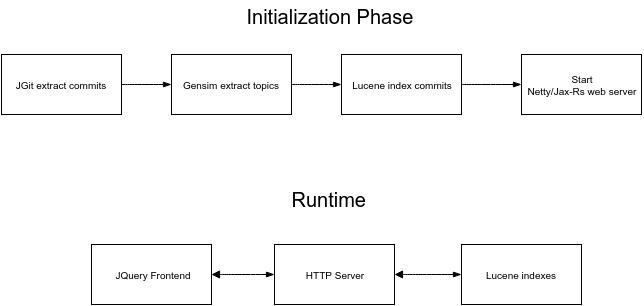

The diagram above was exported from draw.io. Its source (the exported page's mxGraphModel, read from the mxfile embedded in the PNG):
<mxGraphModel dx="993" dy="519" grid="1" gridSize="10" guides="1" tooltips="1" connect="1" arrows="1" fold="1" page="1" pageScale="1" pageWidth="826" pageHeight="1169" background="#ffffff" math="0">
  <root>
    <mxCell id="0" />
    <mxCell id="1" parent="0" />
    <mxCell id="506d0e044e89025b-3" style="edgeStyle=orthogonalEdgeStyle;curved=1;rounded=0;html=1;endArrow=blockThin;endFill=1;jettySize=auto;orthogonalLoop=1;fontSize=10;" edge="1" parent="1" source="506d0e044e89025b-1" target="506d0e044e89025b-2">
      <mxGeometry relative="1" as="geometry" />
    </mxCell>
    <mxCell id="506d0e044e89025b-1" value="JGit extract commits" style="whiteSpace=wrap;html=1;fontSize=10;" vertex="1" parent="1">
      <mxGeometry x="80" y="100" width="120" height="60" as="geometry" />
    </mxCell>
    <mxCell id="506d0e044e89025b-5" style="edgeStyle=orthogonalEdgeStyle;curved=1;rounded=0;html=1;endArrow=blockThin;endFill=1;jettySize=auto;orthogonalLoop=1;fontSize=10;" edge="1" parent="1" source="506d0e044e89025b-2" target="506d0e044e89025b-4">
      <mxGeometry relative="1" as="geometry" />
    </mxCell>
    <mxCell id="506d0e044e89025b-2" value="Gensim extract topics" style="whiteSpace=wrap;html=1;fontSize=10;" vertex="1" parent="1">
      <mxGeometry x="250" y="100" width="120" height="60" as="geometry" />
    </mxCell>
    <mxCell id="506d0e044e89025b-7" style="edgeStyle=orthogonalEdgeStyle;curved=1;rounded=0;html=1;endArrow=blockThin;endFill=1;jettySize=auto;orthogonalLoop=1;fontSize=10;" edge="1" parent="1" source="506d0e044e89025b-4" target="506d0e044e89025b-6">
      <mxGeometry relative="1" as="geometry" />
    </mxCell>
    <mxCell id="506d0e044e89025b-4" value="Lucene index commits" style="whiteSpace=wrap;html=1;fontSize=10;" vertex="1" parent="1">
      <mxGeometry x="420" y="100" width="120" height="60" as="geometry" />
    </mxCell>
    <mxCell id="506d0e044e89025b-6" value="Start&lt;br&gt;Netty/Jax-Rs web server" style="whiteSpace=wrap;html=1;fontSize=10;" vertex="1" parent="1">
      <mxGeometry x="600" y="100" width="120" height="60" as="geometry" />
    </mxCell>
    <mxCell id="506d0e044e89025b-8" value="&lt;font style=&quot;font-size: 20px&quot;&gt;Initialization Phase&lt;/font&gt;" style="text;html=1;resizable=0;points=[];autosize=1;align=left;verticalAlign=top;spacingTop=-4;fontSize=10;" vertex="1" parent="1">
      <mxGeometry x="323" y="47" width="180" height="20" as="geometry" />
    </mxCell>
    <mxCell id="506d0e044e89025b-9" value="&lt;font style=&quot;font-size: 20px&quot;&gt;Runtime&lt;/font&gt;" style="text;html=1;resizable=0;points=[];autosize=1;align=left;verticalAlign=top;spacingTop=-4;fontSize=10;" vertex="1" parent="1">
      <mxGeometry x="368" y="230" width="90" height="20" as="geometry" />
    </mxCell>
    <mxCell id="506d0e044e89025b-12" style="edgeStyle=orthogonalEdgeStyle;curved=1;rounded=0;html=1;endArrow=blockThin;endFill=1;jettySize=auto;orthogonalLoop=1;fontSize=10;startArrow=block;startFill=1;" edge="1" parent="1" source="506d0e044e89025b-10" target="506d0e044e89025b-11">
      <mxGeometry relative="1" as="geometry" />
    </mxCell>
    <mxCell id="506d0e044e89025b-10" value="JQuery Frontend" style="whiteSpace=wrap;html=1;fontSize=10;" vertex="1" parent="1">
      <mxGeometry x="170" y="290" width="120" height="60" as="geometry" />
    </mxCell>
    <mxCell id="506d0e044e89025b-14" style="edgeStyle=orthogonalEdgeStyle;curved=1;rounded=0;html=1;startArrow=block;startFill=1;endArrow=blockThin;endFill=1;jettySize=auto;orthogonalLoop=1;fontSize=10;" edge="1" parent="1" source="506d0e044e89025b-11" target="506d0e044e89025b-13">
      <mxGeometry relative="1" as="geometry" />
    </mxCell>
    <mxCell id="506d0e044e89025b-11" value="HTTP Server" style="whiteSpace=wrap;html=1;fontSize=10;" vertex="1" parent="1">
      <mxGeometry x="353" y="290" width="120" height="60" as="geometry" />
    </mxCell>
    <mxCell id="506d0e044e89025b-13" value="Lucene indexes" style="whiteSpace=wrap;html=1;fontSize=10;" vertex="1" parent="1">
      <mxGeometry x="540" y="290" width="120" height="60" as="geometry" />
    </mxCell>
  </root>
</mxGraphModel>